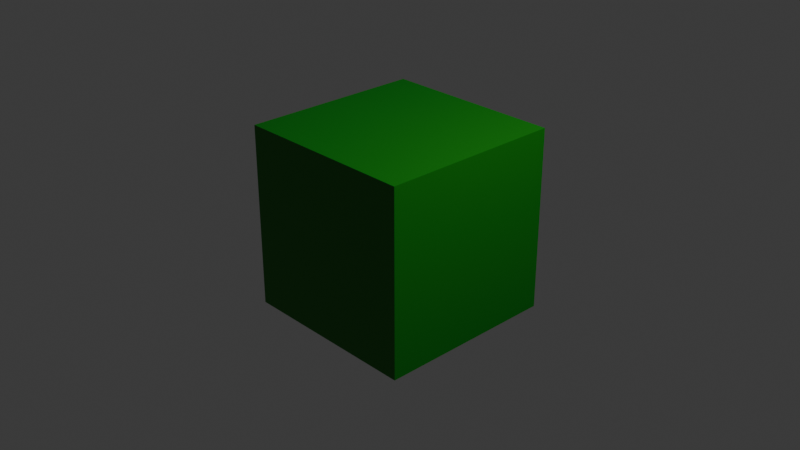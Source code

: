 # Source: DarkGreenCube.blend  (saved by Blender 5.1.29; exported with 4.5.12 LTS)
import bpy
from mathutils import Matrix  # noqa: F401  (used for matrix-valued properties, if any)

bpy.ops.wm.read_factory_settings(use_empty=True)
scene = bpy.context.scene
scene.name = 'Scene'

# ---- collections
col_collection = bpy.data.collections.new('Collection'); scene.collection.children.link(col_collection)

# ---- materials (node trees are filled in below, after node groups)
mat_material = bpy.data.materials.new('Material')
mat_material.alpha_threshold = 0.0
mat_material.use_backface_culling_lightprobe_volume = False
mat_material.roughness = 0.5
mat_material.line_color = (0.0, 0.0, 0.0, 1.0)

# ---- node groups
ng_smooth_by_angle = bpy.data.node_groups.new('Smooth by Angle', 'GeometryNodeTree')
_s = ng_smooth_by_angle.interface.new_socket(name='Mesh', in_out='OUTPUT', socket_type='NodeSocketGeometry')
_s = ng_smooth_by_angle.interface.new_socket(name='Mesh', in_out='INPUT', socket_type='NodeSocketGeometry')
_s = ng_smooth_by_angle.interface.new_socket(name='Angle', in_out='INPUT', socket_type='NodeSocketFloat')
_s.subtype = 'ANGLE'
_s.default_value = 0.5236
_s.min_value = 0.0
_s.max_value = 3.142
_s.description = 'Maximum face angle for smooth edges'
_s = ng_smooth_by_angle.interface.new_socket(name='Ignore Sharpness', in_out='INPUT', socket_type='NodeSocketBool')
_s.force_non_field = True
ng_smooth_by_angle.is_modifier = True
_N = ng_smooth_by_angle.nodes; _L = ng_smooth_by_angle.links
n0 = _N.new('GeometryNodeSetShadeSmooth'); n0.name = 'Set Shade Smooth'; n0.location = (120, -80)
n0.domain = 'EDGE'
n1 = _N.new('GeometryNodeSetShadeSmooth'); n1.name = 'Set Shade Smooth.001'; n1.location = (300, -80)
n2 = _N.new('NodeGroupOutput'); n2.name = 'Group Output'; n2.location = (480, -80)
n3 = _N.new('GeometryNodeInputMeshEdgeAngle'); n3.name = 'Edge Angle'; n3.location = (-440, -240)
n4 = _N.new('NodeGroupInput'); n4.name = 'Group Input'; n4.location = (-80, -80)
n5 = _N.new('GeometryNodeInputEdgeSmooth'); n5.name = 'Is Edge Smooth'; n5.location = (-260, -120)
n6 = _N.new('GeometryNodeInputShadeSmooth'); n6.name = 'Is Shade Smooth'; n6.location = (-440, -397)
n7 = _N.new('FunctionNodeCompare'); n7.name = 'Compare'; n7.location = (-260, -260)
n7.operation = 'LESS_EQUAL'
n7.inputs[6].default_value = (0.0, 0.0, 0.0, 0.0)
n7.inputs[7].default_value = (0.0, 0.0, 0.0, 0.0)
n8 = _N.new('FunctionNodeBooleanMath'); n8.name = 'Boolean Math.001'; n8.location = (-80, -260)
n9 = _N.new('NodeGroupInput'); n9.name = 'Group Input.001'; n9.location = (-440, -329)
n10 = _N.new('NodeGroupInput'); n10.name = 'Group Input.002'; n10.location = (-259, -189)
n11 = _N.new('FunctionNodeBooleanMath'); n11.name = 'Boolean Math'; n11.location = (-80, -149)
n11.operation = 'OR'
n12 = _N.new('FunctionNodeBooleanMath'); n12.name = 'Boolean Math.002'; n12.location = (-260, -380)
n12.operation = 'OR'
n13 = _N.new('NodeGroupInput'); n13.name = 'Group Input.003'; n13.location = (-440, -460)
_L.new(n3.outputs[0], n7.inputs[0])
_L.new(n1.outputs[0], n2.inputs[0])
_L.new(n9.outputs[1], n7.inputs[1])
_L.new(n7.outputs[0], n8.inputs[0])
_L.new(n4.outputs[0], n0.inputs[0])
_L.new(n0.outputs[0], n1.inputs[0])
_L.new(n8.outputs[0], n0.inputs[2])
_L.new(n10.outputs[2], n11.inputs[1])
_L.new(n5.outputs[0], n11.inputs[0])
_L.new(n11.outputs[0], n0.inputs[1])
_L.new(n13.outputs[2], n12.inputs[1])
_L.new(n6.outputs[0], n12.inputs[0])
_L.new(n12.outputs[0], n8.inputs[1])
n2.is_active_output = True

# ---- material node trees
mat_material.use_nodes = True; mat_material.node_tree.nodes.clear()
_N = mat_material.node_tree.nodes; _L = mat_material.node_tree.links
n0 = _N.new('ShaderNodeOutputMaterial'); n0.name = 'Material Output'; n0.location = (200, 100)
n1 = _N.new('ShaderNodeBsdfPrincipled'); n1.name = 'Principled BSDF'; n1.location = (-200, 100)
n1.inputs[0].default_value = (0.0, 0.214, 0.0, 1.0)
_L.new(n1.outputs[0], n0.inputs[0])
n0.is_active_output = True

# ---- world
world_world = bpy.data.worlds.new('World'); scene.world = world_world
world_world.use_nodes = True; world_world.node_tree.nodes.clear()
_N = world_world.node_tree.nodes; _L = world_world.node_tree.links
n0 = _N.new('ShaderNodeOutputWorld'); n0.name = 'World Output'; n0.location = (200, 100)
n1 = _N.new('ShaderNodeBackground'); n1.name = 'Background'; n1.location = (-200, 100)
n1.inputs[0].default_value = (0.05088, 0.05088, 0.05088, 1.0)
_L.new(n1.outputs[0], n0.inputs[0])
n0.is_active_output = True
world_world.color = (0.05088, 0.05088, 0.05088)
world_world.sun_shadow_jitter_overblur = 0.0

# ---- cameras
cam_camera = bpy.data.cameras.new('Camera')
cam_camera.clip_end = 100.0
cam_camera.ortho_scale = 7.314

# ---- lights
light_light = bpy.data.lights.new('Light', 'POINT')
light_light.energy = 1000.0
light_light.shadow_soft_size = 0.1

# ---- meshes
me_cube = bpy.data.meshes.new('Cube')
me_cube.from_pydata([(1.0, 1.0, 1.0), (1.0, 1.0, -1.0), (1.0, -1.0, 1.0), (1.0, -1.0, -1.0), (-1.0, 1.0, 1.0), (-1.0, 1.0, -1.0), (-1.0, -1.0, 1.0), (-1.0, -1.0, -1.0)], [], [(0, 4, 6, 2), (3, 2, 6, 7), (7, 6, 4, 5), (5, 1, 3, 7), (1, 0, 2, 3), (5, 4, 0, 1)])
me_cube.polygons.foreach_set('use_smooth', [True] * 6)
_uv = me_cube.uv_layers.new(name='UVMap')
_uv.uv.foreach_set('vector', [0.625, 0.5, 0.875, 0.5, 0.875, 0.75, 0.625, 0.75, 0.375, 0.75, 0.625, 0.75, 0.625, 1.0, 0.375, 1.0, 0.375, 0.0, 0.625, 0.0, 0.625, 0.25, 0.375, 0.25, 0.125, 0.5, 0.375, 0.5, 0.375, 0.75, 0.125, 0.75, 0.375, 0.5, 0.625, 0.5, 0.625, 0.75, 0.375, 0.75, 0.375, 0.25, 0.625, 0.25, 0.625, 0.5, 0.375, 0.5])
me_cube.materials.append(mat_material)
me_cube.use_mirror_vertex_groups = False
me_cube.update()

# ---- objects
ob_cube = bpy.data.objects.new('Cube', me_cube)
ob_light = bpy.data.objects.new('Light', light_light)
ob_camera = bpy.data.objects.new('Camera', cam_camera)

# ---- transforms, parenting, visibility, modifiers, constraints
ob_cube.location = (0.0, 0.0, 0.0)
ob_cube.lock_rotations_4d = False
ob_cube.empty_display_type = 'ARROWS'
ob_cube.lineart.crease_threshold = 0.0
_m = ob_cube.modifiers.new('Smooth by Angle', 'NODES')
_m.node_group = ng_smooth_by_angle
_m.use_pin_to_last = True
_m.show_group_selector = False
ob_light.location = (4.076, 1.005, 5.904)
ob_light.rotation_euler = (0.6503, 0.05522, 1.866)
ob_light.lock_rotations_4d = False
ob_light.empty_display_type = 'ARROWS'
ob_light.color = (0.0, 0.0, 0.0, 0.0)
ob_light.lineart.crease_threshold = 0.0
ob_camera.location = (7.359, -6.926, 4.958)
ob_camera.rotation_euler = (1.109, 0.0, 0.8149)
ob_camera.lock_rotations_4d = False
ob_camera.empty_display_type = 'ARROWS'
ob_camera.color = (0.0, 0.0, 0.0, 0.0)
ob_camera.display_type = 'WIRE'
ob_camera.lineart.crease_threshold = 0.0

# ---- collection membership
col_collection.objects.link(ob_cube)
col_collection.objects.link(ob_light)
col_collection.objects.link(ob_camera)

# ---- scene / render settings (as saved in the file)
scene.camera = ob_camera
scene.frame_start = 1; scene.frame_end = 250; scene.frame_set(1)
scene.render.engine = 'BLENDER_EEVEE_NEXT'
scene.render.bake_bias = 0.0
scene.render.bake_samples = 0
scene.cycles.sampling_pattern = 'TABULATED_SOBOL'
scene.eevee.use_volume_custom_range = False
bpy.context.view_layer.update()

